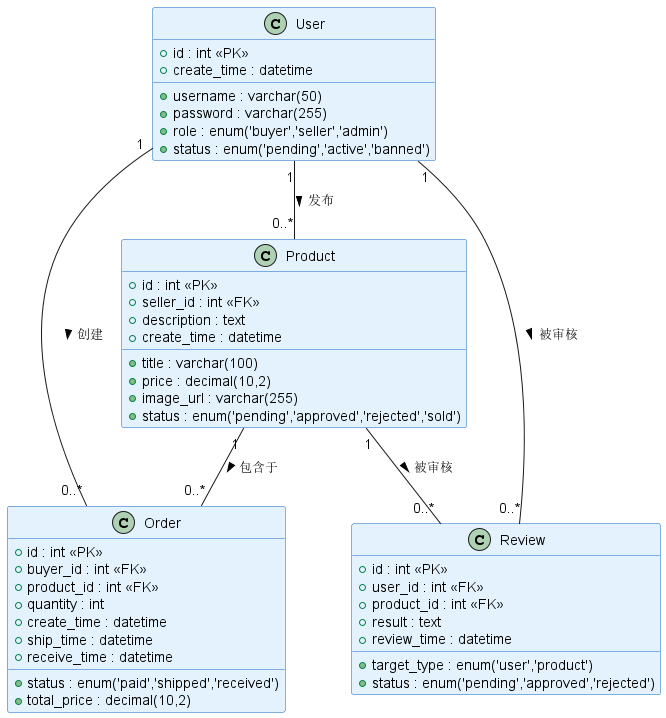

The diagram above was rendered by PlantUML. Its source (embedded in the PNG):
@startuml 数据库类图
skinparam classBackgroundColor #E3F2FD
skinparam classBorderColor #1565C0

class User {
  + id : int <<PK>>
  + username : varchar(50)
  + password : varchar(255)
  + role : enum('buyer','seller','admin')
  + status : enum('pending','active','banned')
  + create_time : datetime
}

class Product {
  + id : int <<PK>>
  + seller_id : int <<FK>>
  + title : varchar(100)
  + description : text
  + price : decimal(10,2)
  + image_url : varchar(255)
  + status : enum('pending','approved','rejected','sold')
  + create_time : datetime
}

class Order {
  + id : int <<PK>>
  + buyer_id : int <<FK>>
  + product_id : int <<FK>>
  + status : enum('paid','shipped','received')
  + quantity : int
  + total_price : decimal(10,2)
  + create_time : datetime
  + ship_time : datetime
  + receive_time : datetime
}

class Review {
  + id : int <<PK>>
  + user_id : int <<FK>>
  + product_id : int <<FK>>
  + target_type : enum('user','product')
  + status : enum('pending','approved','rejected')
  + result : text
  + review_time : datetime
}

User "1" -- "0..*" Product : 发布 >
User "1" -- "0..*" Order : 创建 >
User "1" -- "0..*" Review : 被审核 >
Product "1" -- "0..*" Order : 包含于 >
Product "1" -- "0..*" Review : 被审核 >
@enduml